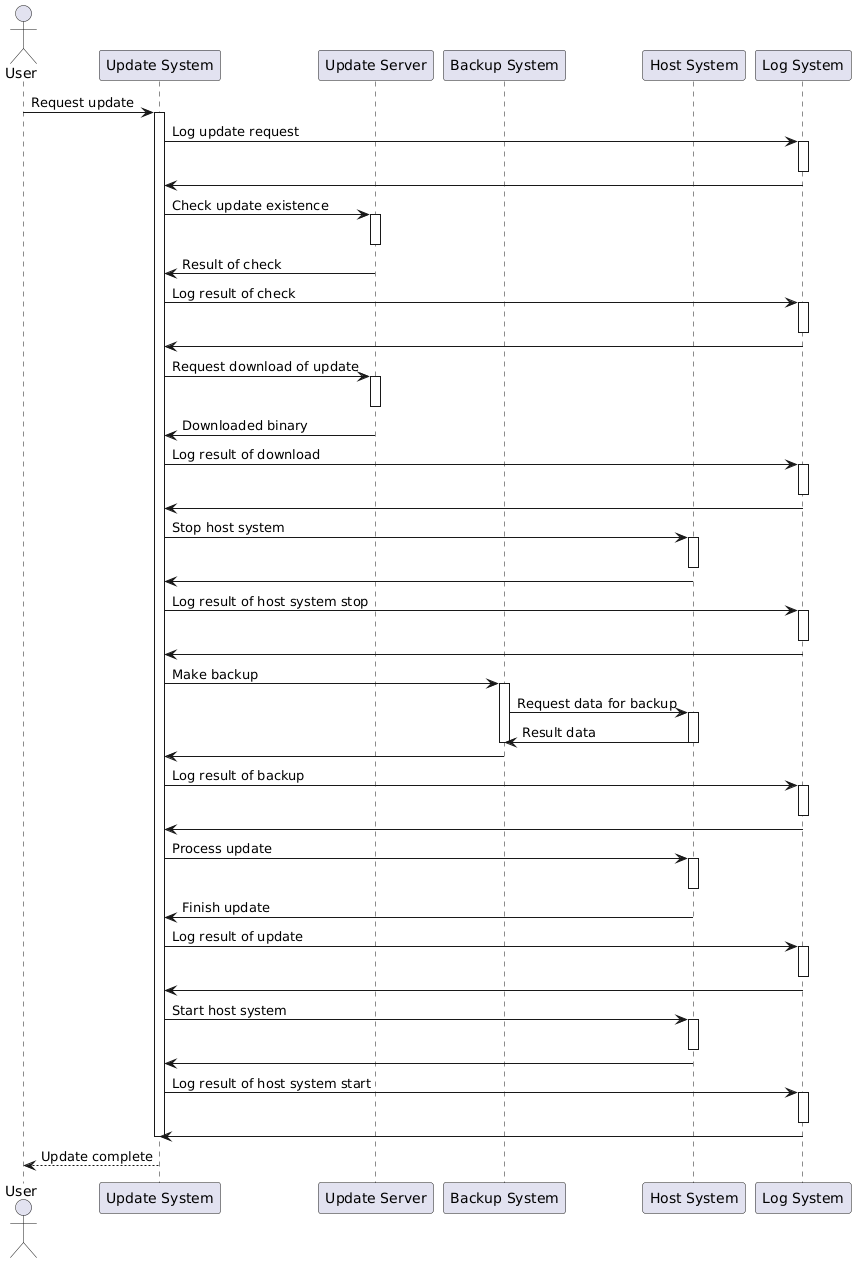

The diagram above was rendered by PlantUML. Its source (embedded in the PNG):
@startuml
actor User
participant "Update System" as UpdateSystem
participant "Update Server" as UpdateServer
participant "Backup System" as BackupSystem
participant "Host System" as HostSystem
participant "Log System" as LogSystem

User -> UpdateSystem : Request update
activate UpdateSystem

UpdateSystem -> LogSystem : Log update request
activate LogSystem
deactivate LogSystem
LogSystem -> UpdateSystem

UpdateSystem -> UpdateServer : Check update existence
activate UpdateServer
deactivate UpdateServer
UpdateServer -> UpdateSystem : Result of check

UpdateSystem -> LogSystem : Log result of check
activate LogSystem
deactivate LogSystem
LogSystem -> UpdateSystem

UpdateSystem -> UpdateServer : Request download of update
activate UpdateServer
deactivate UpdateServer
UpdateServer -> UpdateSystem : Downloaded binary

UpdateSystem -> LogSystem : Log result of download
activate LogSystem
deactivate LogSystem
LogSystem -> UpdateSystem

UpdateSystem -> HostSystem : Stop host system
activate HostSystem
deactivate HostSystem
HostSystem -> UpdateSystem

UpdateSystem -> LogSystem : Log result of host system stop
activate LogSystem
deactivate LogSystem
LogSystem -> UpdateSystem

UpdateSystem -> BackupSystem : Make backup
activate BackupSystem
BackupSystem -> HostSystem : Request data for backup
activate HostSystem
HostSystem -> BackupSystem : Result data
deactivate HostSystem
deactivate BackupSystem
BackupSystem -> UpdateSystem

UpdateSystem -> LogSystem : Log result of backup
activate LogSystem
deactivate LogSystem
LogSystem -> UpdateSystem

UpdateSystem -> HostSystem : Process update
activate HostSystem
deactivate HostSystem
HostSystem -> UpdateSystem : Finish update

UpdateSystem -> LogSystem : Log result of update
activate LogSystem
deactivate LogSystem
LogSystem -> UpdateSystem

UpdateSystem -> HostSystem : Start host system
activate HostSystem
deactivate HostSystem
HostSystem -> UpdateSystem

UpdateSystem -> LogSystem : Log result of host system start
activate LogSystem
deactivate LogSystem
LogSystem -> UpdateSystem

deactivate UpdateSystem
UpdateSystem --> User : Update complete
@enduml